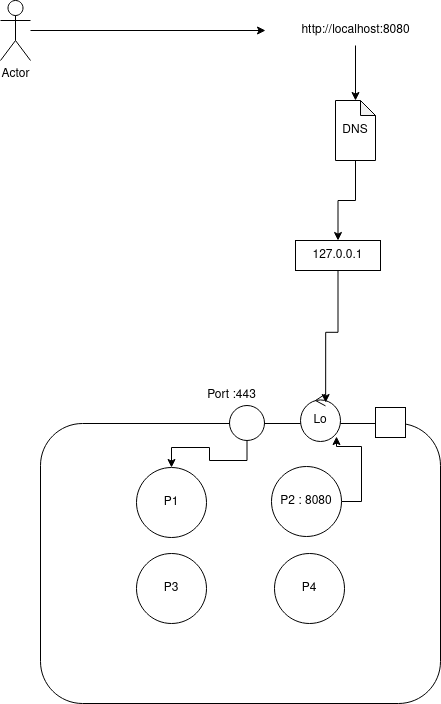

The diagram above was exported from draw.io. Its source (the exported page's mxGraphModel, read from the mxfile embedded in the PNG):
<mxGraphModel dx="1422" dy="791" grid="1" gridSize="10" guides="1" tooltips="1" connect="1" arrows="1" fold="1" page="1" pageScale="1" pageWidth="850" pageHeight="1100" math="0" shadow="0">
  <root>
    <mxCell id="0" />
    <mxCell id="1" parent="0" />
    <mxCell id="J0vFGNP2twZJHcEhsbqL-3" style="edgeStyle=orthogonalEdgeStyle;rounded=0;orthogonalLoop=1;jettySize=auto;html=1;" edge="1" parent="1" source="J0vFGNP2twZJHcEhsbqL-1">
      <mxGeometry relative="1" as="geometry">
        <mxPoint x="425" y="150" as="targetPoint" />
      </mxGeometry>
    </mxCell>
    <mxCell id="J0vFGNP2twZJHcEhsbqL-1" value="Actor" style="shape=umlActor;verticalLabelPosition=bottom;verticalAlign=top;html=1;outlineConnect=0;" vertex="1" parent="1">
      <mxGeometry x="160" y="120" width="30" height="60" as="geometry" />
    </mxCell>
    <mxCell id="J0vFGNP2twZJHcEhsbqL-19" style="edgeStyle=orthogonalEdgeStyle;rounded=0;orthogonalLoop=1;jettySize=auto;html=1;entryX=0.5;entryY=0;entryDx=0;entryDy=0;entryPerimeter=0;" edge="1" parent="1" source="J0vFGNP2twZJHcEhsbqL-4" target="J0vFGNP2twZJHcEhsbqL-15">
      <mxGeometry relative="1" as="geometry" />
    </mxCell>
    <mxCell id="J0vFGNP2twZJHcEhsbqL-4" value="http://localhost:8080" style="text;html=1;align=center;verticalAlign=middle;resizable=0;points=[];autosize=1;strokeColor=none;fillColor=none;" vertex="1" parent="1">
      <mxGeometry x="450" y="135" width="130" height="30" as="geometry" />
    </mxCell>
    <mxCell id="J0vFGNP2twZJHcEhsbqL-5" value="" style="rounded=1;whiteSpace=wrap;html=1;" vertex="1" parent="1">
      <mxGeometry x="200" y="543" width="400" height="280" as="geometry" />
    </mxCell>
    <mxCell id="J0vFGNP2twZJHcEhsbqL-6" value="P1" style="ellipse;whiteSpace=wrap;html=1;aspect=fixed;" vertex="1" parent="1">
      <mxGeometry x="296" y="587" width="70" height="70" as="geometry" />
    </mxCell>
    <mxCell id="J0vFGNP2twZJHcEhsbqL-23" style="edgeStyle=orthogonalEdgeStyle;rounded=0;orthogonalLoop=1;jettySize=auto;html=1;exitX=1;exitY=0.5;exitDx=0;exitDy=0;entryX=0.9;entryY=0.895;entryDx=0;entryDy=0;entryPerimeter=0;" edge="1" parent="1" source="J0vFGNP2twZJHcEhsbqL-7" target="J0vFGNP2twZJHcEhsbqL-14">
      <mxGeometry relative="1" as="geometry" />
    </mxCell>
    <mxCell id="J0vFGNP2twZJHcEhsbqL-7" value="P2 : 8080" style="ellipse;whiteSpace=wrap;html=1;aspect=fixed;" vertex="1" parent="1">
      <mxGeometry x="431" y="586" width="70" height="70" as="geometry" />
    </mxCell>
    <mxCell id="J0vFGNP2twZJHcEhsbqL-8" value="P3" style="ellipse;whiteSpace=wrap;html=1;aspect=fixed;" vertex="1" parent="1">
      <mxGeometry x="296" y="673" width="70" height="70" as="geometry" />
    </mxCell>
    <mxCell id="J0vFGNP2twZJHcEhsbqL-9" value="P4" style="ellipse;whiteSpace=wrap;html=1;aspect=fixed;" vertex="1" parent="1">
      <mxGeometry x="434" y="673" width="70" height="70" as="geometry" />
    </mxCell>
    <mxCell id="J0vFGNP2twZJHcEhsbqL-10" style="edgeStyle=orthogonalEdgeStyle;rounded=0;orthogonalLoop=1;jettySize=auto;html=1;exitX=0.5;exitY=1;exitDx=0;exitDy=0;" edge="1" parent="1" source="J0vFGNP2twZJHcEhsbqL-11" target="J0vFGNP2twZJHcEhsbqL-6">
      <mxGeometry relative="1" as="geometry" />
    </mxCell>
    <mxCell id="J0vFGNP2twZJHcEhsbqL-11" value="" style="ellipse;whiteSpace=wrap;html=1;aspect=fixed;" vertex="1" parent="1">
      <mxGeometry x="389" y="525" width="35" height="35" as="geometry" />
    </mxCell>
    <mxCell id="J0vFGNP2twZJHcEhsbqL-12" value="Port :443" style="text;html=1;align=center;verticalAlign=middle;resizable=0;points=[];autosize=1;strokeColor=none;fillColor=none;" vertex="1" parent="1">
      <mxGeometry x="356" y="500" width="70" height="30" as="geometry" />
    </mxCell>
    <mxCell id="J0vFGNP2twZJHcEhsbqL-13" value="" style="whiteSpace=wrap;html=1;aspect=fixed;" vertex="1" parent="1">
      <mxGeometry x="535" y="527" width="30" height="30" as="geometry" />
    </mxCell>
    <mxCell id="J0vFGNP2twZJHcEhsbqL-14" value="&lt;div&gt;Lo&lt;/div&gt;" style="ellipse;shape=umlControl;whiteSpace=wrap;html=1;" vertex="1" parent="1">
      <mxGeometry x="460" y="513.5" width="40" height="47.5" as="geometry" />
    </mxCell>
    <mxCell id="J0vFGNP2twZJHcEhsbqL-21" value="" style="edgeStyle=orthogonalEdgeStyle;rounded=0;orthogonalLoop=1;jettySize=auto;html=1;" edge="1" parent="1" source="J0vFGNP2twZJHcEhsbqL-15" target="J0vFGNP2twZJHcEhsbqL-20">
      <mxGeometry relative="1" as="geometry" />
    </mxCell>
    <mxCell id="J0vFGNP2twZJHcEhsbqL-15" value="DNS" style="shape=note;whiteSpace=wrap;html=1;backgroundOutline=1;darkOpacity=0.05;size=15;" vertex="1" parent="1">
      <mxGeometry x="495" y="220" width="40" height="60" as="geometry" />
    </mxCell>
    <mxCell id="J0vFGNP2twZJHcEhsbqL-22" style="edgeStyle=orthogonalEdgeStyle;rounded=0;orthogonalLoop=1;jettySize=auto;html=1;exitX=0.5;exitY=1;exitDx=0;exitDy=0;entryX=0.629;entryY=0.179;entryDx=0;entryDy=0;entryPerimeter=0;" edge="1" parent="1" source="J0vFGNP2twZJHcEhsbqL-20" target="J0vFGNP2twZJHcEhsbqL-14">
      <mxGeometry relative="1" as="geometry" />
    </mxCell>
    <mxCell id="J0vFGNP2twZJHcEhsbqL-20" value="127.0.0.1" style="whiteSpace=wrap;html=1;" vertex="1" parent="1">
      <mxGeometry x="455" y="360" width="85" height="30" as="geometry" />
    </mxCell>
  </root>
</mxGraphModel>